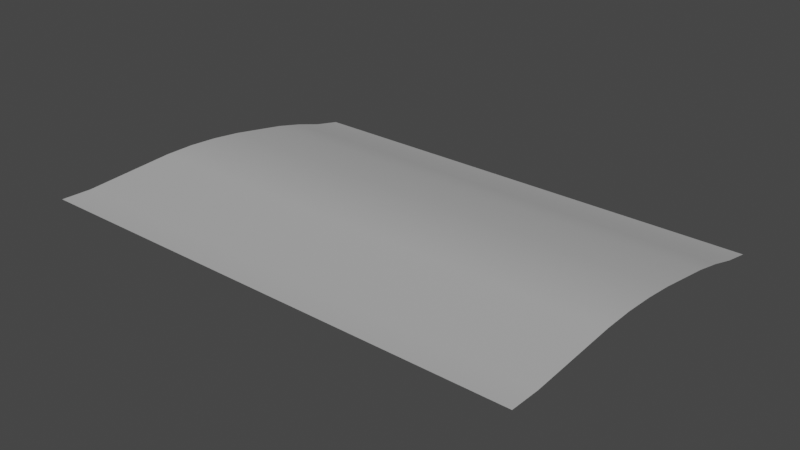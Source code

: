 # Source: PapelProveedor.blend  (saved by Blender 3.6.13; exported with 4.5.12 LTS)
import bpy
from mathutils import Matrix  # noqa: F401  (used for matrix-valued properties, if any)

bpy.ops.wm.read_factory_settings(use_empty=True)
scene = bpy.context.scene
scene.name = 'Scene'

# ---- collections
col_collection = bpy.data.collections.new('Collection'); scene.collection.children.link(col_collection)

# ---- materials (node trees are filled in below, after node groups)
mat_lambert1 = bpy.data.materials.new('lambert1')
mat_lambert1.use_transparent_shadow = False
mat_lambert1.diffuse_color = (0.5, 0.5, 0.5, 1.0)

# ---- material node trees
mat_lambert1.use_nodes = True; mat_lambert1.node_tree.nodes.clear()
_N = mat_lambert1.node_tree.nodes; _L = mat_lambert1.node_tree.links
n0 = _N.new('ShaderNodeBsdfPrincipled'); n0.name = 'Principled BSDF'; n0.location = (10, 300)
n0.distribution = 'GGX'
n0.subsurface_method = 'RANDOM_WALK_SKIN'
n0.inputs[0].default_value = (0.5, 0.5, 0.5, 1.0)
n0.inputs[2].default_value = 0.6
n0.inputs[27].default_value = (0.0, 0.0, 0.0, 1.0)
n0.inputs[28].default_value = 1.0
n1 = _N.new('ShaderNodeOutputMaterial'); n1.name = 'Material Output'; n1.location = (320, 270)
_L.new(n0.outputs[0], n1.inputs[0])
n1.is_active_output = True

# ---- world
world_world = bpy.data.worlds.new('World'); scene.world = world_world
world_world.use_nodes = True; world_world.node_tree.nodes.clear()
_N = world_world.node_tree.nodes; _L = world_world.node_tree.links
n0 = _N.new('ShaderNodeOutputWorld'); n0.name = 'World Output'; n0.location = (300, 300)
n1 = _N.new('ShaderNodeBackground'); n1.name = 'Background'; n1.location = (10, 300)
n1.inputs[0].default_value = (0.05088, 0.05088, 0.05088, 1.0)
_L.new(n1.outputs[0], n0.inputs[0])
n0.is_active_output = True
world_world.color = (0.05088, 0.05088, 0.05088)
world_world.use_sun_shadow = False
world_world.sun_shadow_jitter_overblur = 0.0

# ---- meshes
me_paper_piece_page1_lambert1_0 = bpy.data.meshes.new('paper_piece_page1_lambert1_0')
me_paper_piece_page1_lambert1_0.from_pydata([(-12.61, 23.34, 3.907), (-12.61, 24.18, 3.722), (-26.48, 24.18, 3.722), (-26.48, 23.34, 3.907), (-12.61, 18.27, 4.848), (-12.61, 19.13, 4.783), (-26.48, 19.13, 4.783), (-26.48, 18.27, 4.848), (-12.61, 14.83, 4.722), (-12.61, 17.41, 4.855), (-26.48, 17.41, 4.855), (-26.48, 14.83, 4.722), (-26.48, 13.97, 4.755), (-12.61, 13.97, 4.755), (-12.61, 19.98, 4.673), (-26.48, 19.98, 4.673), (-12.61, 21.68, 4.363), (-26.48, 21.68, 4.363), (-12.61, 22.52, 4.157), (-26.48, 22.52, 4.157)], [], [(0, 1, 2), (0, 2, 3), (4, 5, 6), (4, 6, 7), (8, 9, 10), (8, 10, 11), (12, 13, 8), (12, 8, 11), (9, 4, 7), (9, 7, 10), (5, 14, 15), (5, 15, 6), (14, 16, 17), (14, 17, 15), (16, 18, 19), (16, 19, 17), (18, 0, 3), (18, 3, 19)])
me_paper_piece_page1_lambert1_0.polygons.foreach_set('use_smooth', [True] * 18)
_uv = me_paper_piece_page1_lambert1_0.uv_layers.new(name='UVMap')
_uv.uv.foreach_set('vector', [1.0, 0.08042, 1.0, 0.0, 0.0, 0.0, 1.0, 0.08042, 0.0, 0.0, 0.0, 0.08042, 1.0, 0.5688, 1.0, 0.4843, 0.0, 0.4843, 1.0, 0.5688, 0.0, 0.4843, 0.0, 0.5688, 1.0, 0.9147, 1.0, 0.6546, 0.0, 0.6546, 1.0, 0.9147, 0.0, 0.6546, 0.0, 0.9147, 0.0, 1.0, 1.0, 1.0, 1.0, 0.9147, 0.0, 1.0, 1.0, 0.9147, 0.0, 0.9147, 1.0, 0.6546, 1.0, 0.5688, 0.0, 0.5688, 1.0, 0.6546, 0.0, 0.5688, 0.0, 0.6546, 1.0, 0.4843, 1.0, 0.4011, 0.0, 0.4011, 1.0, 0.4843, 0.0, 0.4011, 0.0, 0.4843, 1.0, 0.4011, 1.0, 0.2377, 0.0, 0.2377, 1.0, 0.4011, 0.0, 0.2377, 0.0, 0.4011, 1.0, 0.2377, 1.0, 0.1581, 0.0, 0.1581, 1.0, 0.2377, 0.0, 0.1581, 0.0, 0.2377, 1.0, 0.1581, 1.0, 0.08042, 0.0, 0.08042, 1.0, 0.1581, 0.0, 0.08042, 0.0, 0.1581])
me_paper_piece_page1_lambert1_0.materials.append(mat_lambert1)
me_paper_piece_page1_lambert1_0.update()
me_paper_piece_page1_lambert1_0.normals_split_custom_set([tuple(v) for v in zip(*[iter([0.0, 0.2523, 0.9677, 0.0, 0.2143, 0.9768, 0.0, 0.2143, 0.9768, 0.0, 0.2523, 0.9677, 0.0, 0.2143, 0.9768, 0.0, 0.2523, 0.9677, 0.0, 0.04199, 0.9991, 0.0, 0.1016, 0.9948, 0.0, 0.1016, 0.9948, 0.0, 0.04199, 0.9991, 0.0, 0.1016, 0.9948, 0.0, 0.04199, 0.9991, 0.0, -0.006323, 1.0, 0.0, -0.02163, 0.9998, 0.0, -0.02163, 0.9998, 0.0, -0.006323, 1.0, 0.0, -0.02163, 0.9998, 0.0, -0.006324, 1.0, 0.0, 0.03886, 0.9992, 0.0, 0.03886, 0.9992, 0.0, -0.006323, 1.0, 0.0, 0.03886, 0.9992, 0.0, -0.006323, 1.0, 0.0, -0.006324, 1.0, 0.0, -0.02163, 0.9998, 0.0, 0.04199, 0.9991, 0.0, 0.04199, 0.9991, 0.0, -0.02163, 0.9998, 0.0, 0.04199, 0.9991, 0.0, -0.02163, 0.9998, 0.0, 0.1016, 0.9948, 0.0, 0.1536, 0.9881, 0.0, 0.1536, 0.9881, 0.0, 0.1016, 0.9948, 0.0, 0.1536, 0.9881, 0.0, 0.1016, 0.9948, 0.0, 0.1536, 0.9881, 0.0, 0.2097, 0.9778, 0.0, 0.2097, 0.9778, 0.0, 0.1536, 0.9881, 0.0, 0.2097, 0.9778, 0.0, 0.1536, 0.9881, 0.0, 0.2097, 0.9778, 0.0, 0.2649, 0.9643, 0.0, 0.2649, 0.9643, 0.0, 0.2097, 0.9778, 0.0, 0.2649, 0.9643, 0.0, 0.2097, 0.9778, 0.0, 0.2649, 0.9643, 0.0, 0.2523, 0.9677, 0.0, 0.2523, 0.9677, 0.0, 0.2649, 0.9643, 0.0, 0.2523, 0.9677, 0.0, 0.2649, 0.9643])] * 3)])

# ---- objects
ob_paper_piece_page1_lambert1_0 = bpy.data.objects.new('paper_piece_page1_lambert1_0', me_paper_piece_page1_lambert1_0)

# ---- transforms, parenting, visibility, modifiers, constraints
ob_paper_piece_page1_lambert1_0.location = (19.08, -19.43, -4.75)
ob_paper_piece_page1_lambert1_0.rotation_mode = 'QUATERNION'
ob_paper_piece_page1_lambert1_0.rotation_quaternion = (1.0, 0.0, 0.0, 0.0)

# ---- collection membership
scene.collection.objects.link(ob_paper_piece_page1_lambert1_0)

# ---- scene / render settings (as saved in the file)
scene.frame_start = 1; scene.frame_end = 250; scene.frame_set(1)
scene.render.engine = 'BLENDER_EEVEE_NEXT'
scene.cycles.sampling_pattern = 'TABULATED_SOBOL'
scene.view_settings.view_transform = 'Filmic'
bpy.context.view_layer.update()

# ---- added for rendering (the .blend has no active camera and no usable light): camera, sun
cam_auto = bpy.data.cameras.new('AutoCamera')
cam_auto.lens = 50.0
cam_auto.sensor_width = 36.0
cam_auto.clip_end = 1000.0
ob_auto_camera = bpy.data.objects.new('AutoCamera', cam_auto)
scene.collection.objects.link(ob_auto_camera)
ob_auto_camera.location = (15.5139, -19.5241, 12.3164)
ob_auto_camera.rotation_euler = (1.09748, -7.21219e-08, 0.694738)
scene.camera = ob_auto_camera
light_auto_sun = bpy.data.lights.new('AutoSun', 'SUN')
light_auto_sun.energy = 3.0
light_auto_sun.angle = 0.0523599
ob_auto_sun = bpy.data.objects.new('AutoSun', light_auto_sun)
scene.collection.objects.link(ob_auto_sun)
ob_auto_sun.rotation_euler = (0.872665, 0.174533, 0.523599)
bpy.context.view_layer.update()
